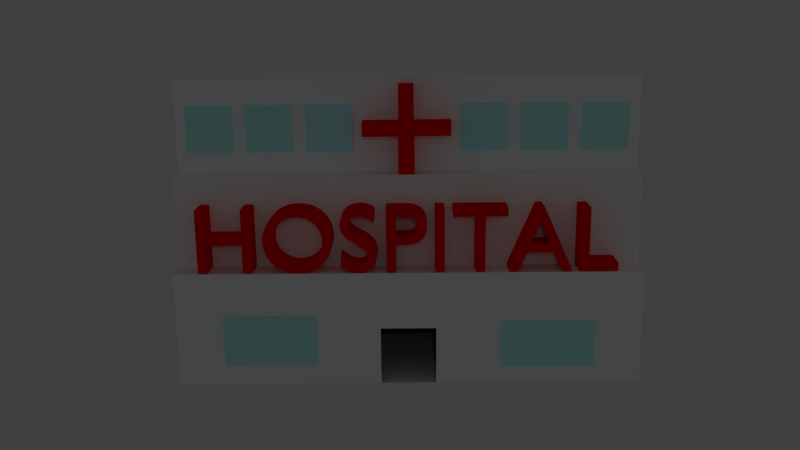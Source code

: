 # Source: hospital.blend  (saved by Blender 2.67.0; exported with 4.5.12 LTS)
import bpy
from mathutils import Matrix  # noqa: F401  (used for matrix-valued properties, if any)

bpy.ops.wm.read_factory_settings(use_empty=True)
scene = bpy.context.scene
scene.name = 'Scene'

# ---- collections
col_collection_1 = bpy.data.collections.new('Collection 1'); scene.collection.children.link(col_collection_1)

# ---- materials (node trees are filled in below, after node groups)
mat_host_glass = bpy.data.materials.new('HOST Glass')
mat_host_glass.alpha_threshold = 0.0
mat_host_glass.use_transparent_shadow = False
mat_host_glass.diffuse_color = (0.52, 1.0, 1.0, 1.0)
mat_host_glass.roughness = 0.5
mat_host_glass.line_color = (0.0, 0.0, 0.0, 0.5)
mat_host_red = bpy.data.materials.new('HOST RED')
mat_host_red.alpha_threshold = 0.0
mat_host_red.use_transparent_shadow = False
mat_host_red.diffuse_color = (1.0, 0.0, 0.0, 1.0)
mat_host_red.roughness = 0.5
mat_host_red.line_color = (0.0, 0.0, 0.0, 1.0)
mat_host_white = bpy.data.materials.new('HOST WHITE')
mat_host_white.alpha_threshold = 0.0
mat_host_white.use_transparent_shadow = False
mat_host_white.diffuse_color = (1.0, 1.0, 1.0, 1.0)
mat_host_white.roughness = 0.5
mat_host_white.line_color = (0.0, 0.0, 0.0, 1.0)

# ---- material node trees

# ---- world
world_world = bpy.data.worlds.new('World'); scene.world = world_world
world_world.color = (0.05088, 0.05088, 0.05088)
world_world.use_sun_shadow = False
world_world.sun_shadow_jitter_overblur = 0.0
world_world.cycles.sampling_method = 'MANUAL'
world_world.cycles.sample_map_resolution = 256

# ---- cameras
cam_camera = bpy.data.cameras.new('Camera')
cam_camera.clip_end = 100.0
cam_camera.lens = 35.0
cam_camera.sensor_width = 32.0
cam_camera.sensor_height = 18.0
cam_camera.ortho_scale = 7.314
cam_camera.dof.focus_distance = 0.0
cam_camera.dof.aperture_fstop = 128.0

# ---- lights
light_lamp = bpy.data.lights.new('Lamp', 'POINT')
light_lamp.transmission_factor = 0.0
light_lamp.cutoff_distance = 30.0
light_lamp.energy = 300.0
light_lamp.shadow_buffer_clip_start = 1.001
light_lamp.shadow_soft_size = 0.1
light_lamp.shadow_maximum_resolution = 0.006
light_lamp.use_absolute_resolution = True
light_lamp.cycles.use_multiple_importance_sampling = False

# ---- meshes
me_cube_010 = bpy.data.meshes.new('Cube.010')
me_cube_010.from_pydata([(-1.0, -1.0, -1.0), (-1.0, 1.0, -1.0), (1.0, 1.0, -1.0), (1.0, -1.0, -1.0), (-1.0, -1.0, 1.0), (-1.0, 1.0, 1.0), (1.0, 1.0, 1.0), (1.0, -1.0, 1.0)], [], [(4, 5, 1, 0), (5, 6, 2, 1), (6, 7, 3, 2), (7, 4, 0, 3), (0, 1, 2, 3), (7, 6, 5, 4)])
me_cube_010.materials.append(mat_host_glass)
me_cube_010.use_remesh_preserve_volume = False
me_cube_010.use_remesh_preserve_attributes = False
me_cube_010.use_mirror_vertex_groups = False
me_cube_010.update()
me_cube_009 = bpy.data.meshes.new('Cube.009')
me_cube_009.from_pydata([(-1.0, -1.0, -1.0), (-1.0, 1.0, -1.0), (1.0, 1.0, -1.0), (1.0, -1.0, -1.0), (-1.0, -1.0, 1.0), (-1.0, 1.0, 1.0), (1.0, 1.0, 1.0), (1.0, -1.0, 1.0)], [], [(4, 5, 1, 0), (5, 6, 2, 1), (6, 7, 3, 2), (7, 4, 0, 3), (0, 1, 2, 3), (7, 6, 5, 4)])
me_cube_009.materials.append(mat_host_glass)
me_cube_009.use_remesh_preserve_volume = False
me_cube_009.use_remesh_preserve_attributes = False
me_cube_009.use_mirror_vertex_groups = False
me_cube_009.update()
me_cube_008 = bpy.data.meshes.new('Cube.008')
me_cube_008.from_pydata([(-1.0, -1.0, -1.0), (-1.0, 1.0, -1.0), (1.0, 1.0, -1.0), (1.0, -1.0, -1.0), (-1.0, -1.0, 1.0), (-1.0, 1.0, 1.0), (1.0, 1.0, 1.0), (1.0, -1.0, 1.0)], [], [(4, 5, 1, 0), (5, 6, 2, 1), (6, 7, 3, 2), (7, 4, 0, 3), (0, 1, 2, 3), (7, 6, 5, 4)])
me_cube_008.materials.append(mat_host_glass)
me_cube_008.use_remesh_preserve_volume = False
me_cube_008.use_remesh_preserve_attributes = False
me_cube_008.use_mirror_vertex_groups = False
me_cube_008.update()
me_cube_007 = bpy.data.meshes.new('Cube.007')
me_cube_007.from_pydata([(-1.0, -1.0, -1.0), (-1.0, 1.0, -1.0), (1.0, 1.0, -1.0), (1.0, -1.0, -1.0), (-1.0, -1.0, 1.0), (-1.0, 1.0, 1.0), (1.0, 1.0, 1.0), (1.0, -1.0, 1.0)], [], [(4, 5, 1, 0), (5, 6, 2, 1), (6, 7, 3, 2), (7, 4, 0, 3), (0, 1, 2, 3), (7, 6, 5, 4)])
me_cube_007.materials.append(mat_host_glass)
me_cube_007.use_remesh_preserve_volume = False
me_cube_007.use_remesh_preserve_attributes = False
me_cube_007.use_mirror_vertex_groups = False
me_cube_007.update()
me_cube_006 = bpy.data.meshes.new('Cube.006')
me_cube_006.from_pydata([(-1.0, -1.0, -1.0), (-1.0, 1.0, -1.0), (1.0, 1.0, -1.0), (1.0, -1.0, -1.0), (-1.0, -1.0, 1.0), (-1.0, 1.0, 1.0), (1.0, 1.0, 1.0), (1.0, -1.0, 1.0)], [], [(4, 5, 1, 0), (5, 6, 2, 1), (6, 7, 3, 2), (7, 4, 0, 3), (0, 1, 2, 3), (7, 6, 5, 4)])
me_cube_006.materials.append(mat_host_glass)
me_cube_006.use_remesh_preserve_volume = False
me_cube_006.use_remesh_preserve_attributes = False
me_cube_006.use_mirror_vertex_groups = False
me_cube_006.update()
me_cube_005 = bpy.data.meshes.new('Cube.005')
me_cube_005.from_pydata([(-1.0, -1.0, -1.0), (-1.0, 1.0, -1.0), (1.0, 1.0, -1.0), (1.0, -1.0, -1.0), (-1.0, -1.0, 1.0), (-1.0, 1.0, 1.0), (1.0, 1.0, 1.0), (1.0, -1.0, 1.0)], [], [(4, 5, 1, 0), (5, 6, 2, 1), (6, 7, 3, 2), (7, 4, 0, 3), (0, 1, 2, 3), (7, 6, 5, 4)])
me_cube_005.materials.append(mat_host_glass)
me_cube_005.use_remesh_preserve_volume = False
me_cube_005.use_remesh_preserve_attributes = False
me_cube_005.use_mirror_vertex_groups = False
me_cube_005.update()
me_cube_004 = bpy.data.meshes.new('Cube.004')
me_cube_004.from_pydata([(-1.0, -1.0, -1.0), (-1.0, 1.0, -1.0), (1.0, 1.0, -1.0), (1.0, -1.0, -1.0), (-1.0, -1.0, 1.0), (-1.0, 1.0, 1.0), (1.0, 1.0, 1.0), (1.0, -1.0, 1.0)], [], [(4, 5, 1, 0), (5, 6, 2, 1), (6, 7, 3, 2), (7, 4, 0, 3), (0, 1, 2, 3), (7, 6, 5, 4)])
me_cube_004.materials.append(mat_host_glass)
me_cube_004.use_remesh_preserve_volume = False
me_cube_004.use_remesh_preserve_attributes = False
me_cube_004.use_mirror_vertex_groups = False
me_cube_004.update()
me_cube_003 = bpy.data.meshes.new('Cube.003')
me_cube_003.from_pydata([(-1.0, -1.0, -1.0), (-1.0, 1.0, -1.0), (1.0, 1.0, -1.0), (1.0, -1.0, -1.0), (-1.0, -1.0, 1.0), (-1.0, 1.0, 1.0), (1.0, 1.0, 1.0), (1.0, -1.0, 1.0)], [], [(4, 5, 1, 0), (5, 6, 2, 1), (6, 7, 3, 2), (7, 4, 0, 3), (0, 1, 2, 3), (7, 6, 5, 4)])
me_cube_003.materials.append(mat_host_glass)
me_cube_003.use_remesh_preserve_volume = False
me_cube_003.use_remesh_preserve_attributes = False
me_cube_003.use_mirror_vertex_groups = False
me_cube_003.update()
me_plane = bpy.data.meshes.new('Plane')
me_plane.from_pydata([(1.0, -0.1357, 0.0), (-1.0, -0.1424, 0.0), (-0.1896, -1.0, 0.0), (-0.1763, 1.0, 0.0), (0.164, 1.0, 0.0), (-1.0, 0.1779, 0.0), (1.0, 0.1779, 0.0), (-0.1763, 0.1779, 0.0), (0.164, 0.1779, 0.0), (0.1774, -1.0, 0.0), (-0.1896, -0.1424, 0.0), (0.1774, -0.1357, 0.0), (1.0, -0.1357, -0.5), (-1.0, -0.1424, -0.5), (-0.1896, -1.0, -0.5), (-0.1763, 1.0, -0.5), (0.164, 1.0, -0.5), (-1.0, 0.1779, -0.5), (1.0, 0.1779, -0.5), (-0.1763, 0.1779, -0.5), (0.164, 0.1779, -0.5), (0.1774, -1.0, -0.5), (-0.1896, -0.1424, -0.5), (0.1774, -0.1357, -0.5)], [], [(2, 9, 11, 0, 6, 8, 4, 3, 7, 5, 1, 10), (14, 22, 13, 17, 19, 15, 16, 20, 18, 12, 23, 21), (10, 22, 14, 2), (4, 16, 15, 3), (11, 23, 12, 0), (3, 15, 19, 7), (9, 21, 23, 11), (7, 19, 17, 5), (2, 14, 21, 9), (8, 20, 16, 4), (0, 12, 18, 6), (6, 18, 20, 8), (5, 17, 13, 1), (1, 13, 22, 10)])
me_plane.materials.append(mat_host_red)
me_plane.use_remesh_preserve_volume = False
me_plane.use_remesh_preserve_attributes = False
me_plane.use_mirror_vertex_groups = False
me_plane.update()
me_mesh = bpy.data.meshes.new('Mesh')
me_mesh.from_pydata([(4.213, 0.682, 0.0), (4.115, 0.682, 0.0), (4.115, 0.0, 0.0), (4.521, 0.0, 0.0), (4.521, 0.088, 0.0), (4.213, 0.088, 0.0), (3.736, 0.686, 0.0), (3.667, 0.686, 0.0), (3.374, 0.0, 0.0), (3.474, 0.0, 0.0), (3.56, 0.201, 0.0), (3.85, 0.201, 0.0), (3.941, 0.0, 0.0), (4.041, 0.0, 0.0), (3.7, 0.536, 0.0), (3.81, 0.289, 0.0), (3.598, 0.289, 0.0), (3.357, 0.682, 0.0), (2.787, 0.682, 0.0), (2.787, 0.594, 0.0), (3.023, 0.594, 0.0), (3.023, 0.0, 0.0), (3.121, 0.0, 0.0), (3.121, 0.594, 0.0), (3.357, 0.594, 0.0), (2.694, 0.682, 0.0), (2.596, 0.682, 0.0), (2.596, 0.0, 0.0), (2.694, 0.0, 0.0), (2.08, 0.682, 0.0), (2.08, 0.0, 0.0), (2.178, 0.0, 0.0), (2.178, 0.295, 0.0), (2.28, 0.295, 0.0), (2.318, 0.2967, 0.0), (2.352, 0.3017, 0.0), (2.383, 0.3098, 0.0), (2.41, 0.3207, 0.0), (2.434, 0.3343, 0.0), (2.454, 0.3504, 0.0), (2.471, 0.3686, 0.0), (2.485, 0.3889, 0.0), (2.496, 0.411, 0.0), (2.504, 0.4347, 0.0), (2.508, 0.4598, 0.0), (2.51, 0.486, 0.0), (2.509, 0.5125, 0.0), (2.504, 0.538, 0.0), (2.497, 0.5622, 0.0), (2.487, 0.5848, 0.0), (2.474, 0.6057, 0.0), (2.457, 0.6245, 0.0), (2.438, 0.6411, 0.0), (2.415, 0.6552, 0.0), (2.39, 0.6666, 0.0), (2.361, 0.675, 0.0), (2.329, 0.6802, 0.0), (2.293, 0.682, 0.0), (2.178, 0.594, 0.0), (2.293, 0.594, 0.0), (2.314, 0.5929, 0.0), (2.332, 0.5898, 0.0), (2.349, 0.5848, 0.0), (2.363, 0.5781, 0.0), (2.374, 0.5701, 0.0), (2.384, 0.5608, 0.0), (2.392, 0.5504, 0.0), (2.399, 0.5392, 0.0), (2.403, 0.5273, 0.0), (2.407, 0.5151, 0.0), (2.408, 0.5025, 0.0), (2.409, 0.49, 0.0), (2.408, 0.4736, 0.0), (2.405, 0.4585, 0.0), (2.401, 0.4446, 0.0), (2.394, 0.432, 0.0), (2.386, 0.4208, 0.0), (2.376, 0.411, 0.0), (2.365, 0.4026, 0.0), (2.353, 0.3956, 0.0), (2.339, 0.3902, 0.0), (2.323, 0.3862, 0.0), (2.307, 0.3838, 0.0), (2.289, 0.383, 0.0), (2.178, 0.383, 0.0), (1.951, 0.643, 0.0), (1.939, 0.6507, 0.0), (1.927, 0.6577, 0.0), (1.914, 0.664, 0.0), (1.902, 0.6697, 0.0), (1.889, 0.6747, 0.0), (1.877, 0.679, 0.0), (1.864, 0.6827, 0.0), (1.851, 0.6857, 0.0), (1.838, 0.688, 0.0), (1.825, 0.6897, 0.0), (1.812, 0.6907, 0.0), (1.799, 0.691, 0.0), (1.769, 0.6895, 0.0), (1.74, 0.6852, 0.0), (1.714, 0.6782, 0.0), (1.69, 0.6685, 0.0), (1.668, 0.6563, 0.0), (1.649, 0.6416, 0.0), (1.632, 0.6247, 0.0), (1.618, 0.6055, 0.0), (1.607, 0.5843, 0.0), (1.599, 0.561, 0.0), (1.594, 0.5359, 0.0), (1.592, 0.509, 0.0), (1.598, 0.4656, 0.0), (1.614, 0.4284, 0.0), (1.638, 0.3962, 0.0), (1.668, 0.368, 0.0), (1.703, 0.3429, 0.0), (1.74, 0.3197, 0.0), (1.776, 0.2976, 0.0), (1.811, 0.2753, 0.0), (1.841, 0.2519, 0.0), (1.865, 0.2265, 0.0), (1.881, 0.1978, 0.0), (1.887, 0.165, 0.0), (1.886, 0.1553, 0.0), (1.884, 0.1454, 0.0), (1.88, 0.1355, 0.0), (1.875, 0.1258, 0.0), (1.868, 0.1165, 0.0), (1.86, 0.1077, 0.0), (1.85, 0.0998, 0.0), (1.839, 0.09285, 0.0), (1.825, 0.08709, 0.0), (1.811, 0.08273, 0.0), (1.794, 0.07997, 0.0), (1.776, 0.079, 0.0), (1.759, 0.07973, 0.0), (1.743, 0.08189, 0.0), (1.727, 0.08547, 0.0), (1.711, 0.09044, 0.0), (1.695, 0.0968, 0.0), (1.68, 0.1045, 0.0), (1.665, 0.1135, 0.0), (1.65, 0.1239, 0.0), (1.636, 0.1355, 0.0), (1.622, 0.1484, 0.0), (1.609, 0.1626, 0.0), (1.596, 0.178, 0.0), (1.596, 0.054, 0.0), (1.61, 0.04373, 0.0), (1.625, 0.0344, 0.0), (1.639, 0.02602, 0.0), (1.654, 0.01856, 0.0), (1.67, 0.01201, 0.0), (1.685, 0.006375, 0.0), (1.701, 0.001634, 0.0), (1.717, -0.002222, 0.0), (1.734, -0.005203, 0.0), (1.751, -0.007319, 0.0), (1.769, -0.008582, 0.0), (1.787, -0.009, 0.0), (1.814, -0.007403, 0.0), (1.839, -0.002727, 0.0), (1.863, 0.004859, 0.0), (1.885, 0.01519, 0.0), (1.906, 0.02808, 0.0), (1.924, 0.04338, 0.0), (1.94, 0.0609, 0.0), (1.953, 0.08048, 0.0), (1.964, 0.102, 0.0), (1.971, 0.1251, 0.0), (1.976, 0.1499, 0.0), (1.978, 0.176, 0.0), (1.972, 0.2259, 0.0), (1.956, 0.2679, 0.0), (1.932, 0.3032, 0.0), (1.902, 0.333, 0.0), (1.867, 0.3587, 0.0), (1.83, 0.3812, 0.0), (1.794, 0.4021, 0.0), (1.759, 0.4223, 0.0), (1.729, 0.4432, 0.0), (1.705, 0.466, 0.0), (1.689, 0.4918, 0.0), (1.683, 0.522, 0.0), (1.684, 0.5337, 0.0), (1.687, 0.5447, 0.0), (1.691, 0.5549, 0.0), (1.697, 0.5643, 0.0), (1.704, 0.5729, 0.0), (1.713, 0.5805, 0.0), (1.724, 0.5871, 0.0), (1.735, 0.5927, 0.0), (1.748, 0.5971, 0.0), (1.761, 0.6003, 0.0), (1.776, 0.6023, 0.0), (1.791, 0.603, 0.0), (1.803, 0.6027, 0.0), (1.815, 0.6016, 0.0), (1.827, 0.5996, 0.0), (1.84, 0.5968, 0.0), (1.853, 0.593, 0.0), (1.867, 0.5881, 0.0), (1.88, 0.5821, 0.0), (1.894, 0.5749, 0.0), (1.908, 0.5663, 0.0), (1.922, 0.5564, 0.0), (1.937, 0.545, 0.0), (1.951, 0.532, 0.0), (0.774, 0.341, 0.0), (0.7769, 0.2953, 0.0), (0.7855, 0.2508, 0.0), (0.7995, 0.2083, 0.0), (0.8188, 0.168, 0.0), (0.8432, 0.1307, 0.0), (0.8724, 0.09663, 0.0), (0.9062, 0.06645, 0.0), (0.9445, 0.04063, 0.0), (0.987, 0.01967, 0.0), (1.034, 0.004079, 0.0), (1.084, -0.005646, 0.0), (1.138, -0.009, 0.0), (1.194, -0.005627, 0.0), (1.246, 0.004148, 0.0), (1.293, 0.01981, 0.0), (1.336, 0.04085, 0.0), (1.375, 0.06675, 0.0), (1.409, 0.097, 0.0), (1.438, 0.1311, 0.0), (1.463, 0.1685, 0.0), (1.482, 0.2087, 0.0), (1.496, 0.2512, 0.0), (1.504, 0.2955, 0.0), (1.507, 0.341, 0.0), (1.504, 0.3878, 0.0), (1.495, 0.4329, 0.0), (1.481, 0.4758, 0.0), (1.462, 0.5162, 0.0), (1.437, 0.5535, 0.0), (1.408, 0.5872, 0.0), (1.374, 0.6171, 0.0), (1.335, 0.6425, 0.0), (1.292, 0.663, 0.0), (1.245, 0.6783, 0.0), (1.194, 0.6877, 0.0), (1.14, 0.691, 0.0), (1.086, 0.6877, 0.0), (1.036, 0.6782, 0.0), (0.9896, 0.6629, 0.0), (0.9469, 0.6423, 0.0), (0.9083, 0.6168, 0.0), (0.8741, 0.5869, 0.0), (0.8445, 0.553, 0.0), (0.8198, 0.5157, 0.0), (0.8001, 0.4754, 0.0), (0.7858, 0.4326, 0.0), (0.777, 0.3876, 0.0), (0.875, 0.341, 0.0), (0.8773, 0.3776, 0.0), (0.8841, 0.4123, 0.0), (0.895, 0.4449, 0.0), (0.9099, 0.4751, 0.0), (0.9285, 0.5026, 0.0), (0.9505, 0.5272, 0.0), (0.9757, 0.5488, 0.0), (1.004, 0.5669, 0.0), (1.034, 0.5815, 0.0), (1.068, 0.5922, 0.0), (1.103, 0.5987, 0.0), (1.14, 0.601, 0.0), (1.177, 0.5987, 0.0), (1.213, 0.5922, 0.0), (1.246, 0.5815, 0.0), (1.277, 0.5669, 0.0), (1.305, 0.5488, 0.0), (1.33, 0.5273, 0.0), (1.352, 0.5026, 0.0), (1.371, 0.4751, 0.0), (1.386, 0.4449, 0.0), (1.397, 0.4123, 0.0), (1.404, 0.3776, 0.0), (1.406, 0.341, 0.0), (1.404, 0.3046, 0.0), (1.397, 0.27, 0.0), (1.386, 0.2375, 0.0), (1.371, 0.2074, 0.0), (1.352, 0.1798, 0.0), (1.33, 0.1551, 0.0), (1.305, 0.1335, 0.0), (1.277, 0.1153, 0.0), (1.246, 0.1007, 0.0), (1.213, 0.08991, 0.0), (1.177, 0.08327, 0.0), (1.14, 0.081, 0.0), (1.103, 0.08327, 0.0), (1.068, 0.08991, 0.0), (1.034, 0.1007, 0.0), (1.004, 0.1153, 0.0), (0.9757, 0.1335, 0.0), (0.9505, 0.1551, 0.0), (0.9285, 0.1798, 0.0), (0.9099, 0.2074, 0.0), (0.895, 0.2375, 0.0), (0.8841, 0.27, 0.0), (0.8773, 0.3046, 0.0), (0.653, 0.682, 0.0), (0.555, 0.682, 0.0), (0.555, 0.385, 0.0), (0.173, 0.385, 0.0), (0.173, 0.682, 0.0), (0.075, 0.682, 0.0), (0.075, 0.0, 0.0), (0.173, 0.0, 0.0), (0.173, 0.297, 0.0), (0.555, 0.297, 0.0), (0.555, 0.0, 0.0), (0.653, 0.0, 0.0), (4.213, 0.682, 0.3), (4.115, 0.682, 0.3), (4.115, 0.0, 0.3), (4.521, 0.0, 0.3), (4.521, 0.088, 0.3), (4.213, 0.088, 0.3), (3.736, 0.686, 0.3), (3.667, 0.686, 0.3), (3.374, 0.0, 0.3), (3.474, 0.0, 0.3), (3.56, 0.201, 0.3), (3.85, 0.201, 0.3), (3.941, 0.0, 0.3), (4.041, 0.0, 0.3), (3.7, 0.536, 0.3), (3.81, 0.289, 0.3), (3.598, 0.289, 0.3), (3.357, 0.682, 0.3), (2.787, 0.682, 0.3), (2.787, 0.594, 0.3), (3.023, 0.594, 0.3), (3.023, 0.0, 0.3), (3.121, 0.0, 0.3), (3.121, 0.594, 0.3), (3.357, 0.594, 0.3), (2.694, 0.682, 0.3), (2.596, 0.682, 0.3), (2.596, 0.0, 0.3), (2.694, 0.0, 0.3), (2.08, 0.682, 0.3), (2.08, 0.0, 0.3), (2.178, 0.0, 0.3), (2.178, 0.295, 0.3), (2.28, 0.295, 0.3), (2.318, 0.2967, 0.3), (2.352, 0.3017, 0.3), (2.383, 0.3098, 0.3), (2.41, 0.3207, 0.3), (2.434, 0.3343, 0.3), (2.454, 0.3504, 0.3), (2.471, 0.3686, 0.3), (2.485, 0.3889, 0.3), (2.496, 0.411, 0.3), (2.504, 0.4347, 0.3), (2.508, 0.4598, 0.3), (2.51, 0.486, 0.3), (2.509, 0.5125, 0.3), (2.504, 0.538, 0.3), (2.497, 0.5622, 0.3), (2.487, 0.5848, 0.3), (2.474, 0.6057, 0.3), (2.457, 0.6245, 0.3), (2.438, 0.6411, 0.3), (2.415, 0.6552, 0.3), (2.39, 0.6666, 0.3), (2.361, 0.675, 0.3), (2.329, 0.6802, 0.3), (2.293, 0.682, 0.3), (2.178, 0.594, 0.3), (2.293, 0.594, 0.3), (2.314, 0.5929, 0.3), (2.332, 0.5898, 0.3), (2.349, 0.5848, 0.3), (2.363, 0.5781, 0.3), (2.374, 0.5701, 0.3), (2.384, 0.5608, 0.3), (2.392, 0.5504, 0.3), (2.399, 0.5392, 0.3), (2.403, 0.5273, 0.3), (2.407, 0.5151, 0.3), (2.408, 0.5025, 0.3), (2.409, 0.49, 0.3), (2.408, 0.4736, 0.3), (2.405, 0.4585, 0.3), (2.401, 0.4446, 0.3), (2.394, 0.432, 0.3), (2.386, 0.4208, 0.3), (2.376, 0.411, 0.3), (2.365, 0.4026, 0.3), (2.353, 0.3956, 0.3), (2.339, 0.3902, 0.3), (2.323, 0.3862, 0.3), (2.307, 0.3838, 0.3), (2.289, 0.383, 0.3), (2.178, 0.383, 0.3), (1.951, 0.643, 0.3), (1.939, 0.6507, 0.3), (1.927, 0.6577, 0.3), (1.914, 0.664, 0.3), (1.902, 0.6697, 0.3), (1.889, 0.6747, 0.3), (1.877, 0.679, 0.3), (1.864, 0.6827, 0.3), (1.851, 0.6857, 0.3), (1.838, 0.688, 0.3), (1.825, 0.6897, 0.3), (1.812, 0.6907, 0.3), (1.799, 0.691, 0.3), (1.769, 0.6895, 0.3), (1.74, 0.6852, 0.3), (1.714, 0.6782, 0.3), (1.69, 0.6685, 0.3), (1.668, 0.6563, 0.3), (1.649, 0.6416, 0.3), (1.632, 0.6247, 0.3), (1.618, 0.6055, 0.3), (1.607, 0.5843, 0.3), (1.599, 0.561, 0.3), (1.594, 0.5359, 0.3), (1.592, 0.509, 0.3), (1.598, 0.4656, 0.3), (1.614, 0.4284, 0.3), (1.638, 0.3962, 0.3), (1.668, 0.368, 0.3), (1.703, 0.3429, 0.3), (1.74, 0.3197, 0.3), (1.776, 0.2976, 0.3), (1.811, 0.2753, 0.3), (1.841, 0.2519, 0.3), (1.865, 0.2265, 0.3), (1.881, 0.1978, 0.3), (1.887, 0.165, 0.3), (1.886, 0.1553, 0.3), (1.884, 0.1454, 0.3), (1.88, 0.1355, 0.3), (1.875, 0.1258, 0.3), (1.868, 0.1165, 0.3), (1.86, 0.1077, 0.3), (1.85, 0.0998, 0.3), (1.839, 0.09285, 0.3), (1.825, 0.08709, 0.3), (1.811, 0.08273, 0.3), (1.794, 0.07997, 0.3), (1.776, 0.079, 0.3), (1.759, 0.07973, 0.3), (1.743, 0.08189, 0.3), (1.727, 0.08547, 0.3), (1.711, 0.09044, 0.3), (1.695, 0.0968, 0.3), (1.68, 0.1045, 0.3), (1.665, 0.1135, 0.3), (1.65, 0.1239, 0.3), (1.636, 0.1355, 0.3), (1.622, 0.1484, 0.3), (1.609, 0.1626, 0.3), (1.596, 0.178, 0.3), (1.596, 0.054, 0.3), (1.61, 0.04373, 0.3), (1.625, 0.0344, 0.3), (1.639, 0.02602, 0.3), (1.654, 0.01856, 0.3), (1.67, 0.01201, 0.3), (1.685, 0.006375, 0.3), (1.701, 0.001634, 0.3), (1.717, -0.002222, 0.3), (1.734, -0.005203, 0.3), (1.751, -0.007319, 0.3), (1.769, -0.008582, 0.3), (1.787, -0.009, 0.3), (1.814, -0.007403, 0.3), (1.839, -0.002727, 0.3), (1.863, 0.004859, 0.3), (1.885, 0.01519, 0.3), (1.906, 0.02808, 0.3), (1.924, 0.04338, 0.3), (1.94, 0.0609, 0.3), (1.953, 0.08048, 0.3), (1.964, 0.102, 0.3), (1.971, 0.1251, 0.3), (1.976, 0.1499, 0.3), (1.978, 0.176, 0.3), (1.972, 0.2259, 0.3), (1.956, 0.2679, 0.3), (1.932, 0.3032, 0.3), (1.902, 0.333, 0.3), (1.867, 0.3587, 0.3), (1.83, 0.3812, 0.3), (1.794, 0.4021, 0.3), (1.759, 0.4223, 0.3), (1.729, 0.4432, 0.3), (1.705, 0.466, 0.3), (1.689, 0.4918, 0.3), (1.683, 0.522, 0.3), (1.684, 0.5337, 0.3), (1.687, 0.5447, 0.3), (1.691, 0.5549, 0.3), (1.697, 0.5643, 0.3), (1.704, 0.5729, 0.3), (1.713, 0.5805, 0.3), (1.724, 0.5871, 0.3), (1.735, 0.5927, 0.3), (1.748, 0.5971, 0.3), (1.761, 0.6003, 0.3), (1.776, 0.6023, 0.3), (1.791, 0.603, 0.3), (1.803, 0.6027, 0.3), (1.815, 0.6016, 0.3), (1.827, 0.5996, 0.3), (1.84, 0.5968, 0.3), (1.853, 0.593, 0.3), (1.867, 0.5881, 0.3), (1.88, 0.5821, 0.3), (1.894, 0.5749, 0.3), (1.908, 0.5663, 0.3), (1.922, 0.5564, 0.3), (1.937, 0.545, 0.3), (1.951, 0.532, 0.3), (0.774, 0.341, 0.3), (0.7769, 0.2953, 0.3), (0.7855, 0.2508, 0.3), (0.7995, 0.2083, 0.3), (0.8188, 0.168, 0.3), (0.8432, 0.1307, 0.3), (0.8724, 0.09663, 0.3), (0.9062, 0.06645, 0.3), (0.9445, 0.04063, 0.3), (0.987, 0.01967, 0.3), (1.034, 0.004079, 0.3), (1.084, -0.005646, 0.3), (1.138, -0.009, 0.3), (1.194, -0.005627, 0.3), (1.246, 0.004148, 0.3), (1.293, 0.01981, 0.3), (1.336, 0.04085, 0.3), (1.375, 0.06675, 0.3), (1.409, 0.097, 0.3), (1.438, 0.1311, 0.3), (1.463, 0.1685, 0.3), (1.482, 0.2087, 0.3), (1.496, 0.2512, 0.3), (1.504, 0.2955, 0.3), (1.507, 0.341, 0.3), (1.504, 0.3878, 0.3), (1.495, 0.4329, 0.3), (1.481, 0.4758, 0.3), (1.462, 0.5162, 0.3), (1.437, 0.5535, 0.3), (1.408, 0.5872, 0.3), (1.374, 0.6171, 0.3), (1.335, 0.6425, 0.3), (1.292, 0.663, 0.3), (1.245, 0.6783, 0.3), (1.194, 0.6877, 0.3), (1.14, 0.691, 0.3), (1.086, 0.6877, 0.3), (1.036, 0.6782, 0.3), (0.9896, 0.6629, 0.3), (0.9469, 0.6423, 0.3), (0.9083, 0.6168, 0.3), (0.8741, 0.5869, 0.3), (0.8445, 0.553, 0.3), (0.8198, 0.5157, 0.3), (0.8001, 0.4754, 0.3), (0.7858, 0.4326, 0.3), (0.777, 0.3876, 0.3), (0.875, 0.341, 0.3), (0.8773, 0.3776, 0.3), (0.8841, 0.4123, 0.3), (0.895, 0.4449, 0.3), (0.9099, 0.4751, 0.3), (0.9285, 0.5026, 0.3), (0.9505, 0.5272, 0.3), (0.9757, 0.5488, 0.3), (1.004, 0.5669, 0.3), (1.034, 0.5815, 0.3), (1.068, 0.5922, 0.3), (1.103, 0.5987, 0.3), (1.14, 0.601, 0.3), (1.177, 0.5987, 0.3), (1.213, 0.5922, 0.3), (1.246, 0.5815, 0.3), (1.277, 0.5669, 0.3), (1.305, 0.5488, 0.3), (1.33, 0.5273, 0.3), (1.352, 0.5026, 0.3), (1.371, 0.4751, 0.3), (1.386, 0.4449, 0.3), (1.397, 0.4123, 0.3), (1.404, 0.3776, 0.3), (1.406, 0.341, 0.3), (1.404, 0.3046, 0.3), (1.397, 0.27, 0.3), (1.386, 0.2375, 0.3), (1.371, 0.2074, 0.3), (1.352, 0.1798, 0.3), (1.33, 0.1551, 0.3), (1.305, 0.1335, 0.3), (1.277, 0.1153, 0.3), (1.246, 0.1007, 0.3), (1.213, 0.08991, 0.3), (1.177, 0.08327, 0.3), (1.14, 0.081, 0.3), (1.103, 0.08327, 0.3), (1.068, 0.08991, 0.3), (1.034, 0.1007, 0.3), (1.004, 0.1153, 0.3), (0.9757, 0.1335, 0.3), (0.9505, 0.1551, 0.3), (0.9285, 0.1798, 0.3), (0.9099, 0.2074, 0.3), (0.895, 0.2375, 0.3), (0.8841, 0.27, 0.3), (0.8773, 0.3046, 0.3), (0.653, 0.682, 0.3), (0.555, 0.682, 0.3), (0.555, 0.385, 0.3), (0.173, 0.385, 0.3), (0.173, 0.682, 0.3), (0.075, 0.682, 0.3), (0.075, 0.0, 0.3), (0.173, 0.0, 0.3), (0.173, 0.297, 0.3), (0.555, 0.297, 0.3), (0.555, 0.0, 0.3), (0.653, 0.0, 0.3)], [], [(2, 1, 0), (2, 0, 5), (2, 5, 4), (2, 4, 3), (8, 7, 6), (8, 6, 14), (14, 6, 13), (8, 14, 16), (15, 14, 13), (8, 16, 10), (10, 16, 15), (10, 15, 11), (11, 15, 13), (8, 10, 9), (12, 11, 13), (19, 18, 17), (19, 17, 24), (20, 19, 24), (21, 20, 23), (23, 20, 24), (21, 23, 22), (27, 26, 25), (27, 25, 28), (30, 29, 58), (58, 29, 57), (58, 57, 56), (58, 56, 55), (58, 55, 54), (58, 54, 53), (58, 53, 52), (58, 52, 51), (58, 51, 50), (58, 50, 59), (59, 50, 49), (30, 58, 84), (60, 59, 49), (61, 60, 49), (62, 61, 49), (62, 49, 48), (63, 62, 48), (64, 63, 48), (65, 64, 48), (65, 48, 47), (66, 65, 47), (67, 66, 47), (68, 67, 47), (68, 47, 46), (69, 68, 46), (70, 69, 46), (70, 46, 45), (71, 70, 45), (72, 71, 45), (72, 45, 44), (73, 72, 44), (73, 44, 43), (74, 73, 43), (75, 74, 43), (75, 43, 42), (76, 75, 42), (77, 76, 42), (77, 42, 41), (78, 77, 41), (79, 78, 41), (80, 79, 41), (81, 80, 41), (81, 41, 40), (82, 81, 40), (83, 82, 40), (30, 84, 32), (32, 84, 83), (32, 83, 40), (32, 40, 39), (32, 39, 38), (32, 38, 37), (32, 37, 36), (32, 36, 35), (32, 35, 34), (32, 34, 33), (30, 32, 31), (98, 97, 96), (98, 96, 95), (98, 95, 94), (99, 98, 94), (99, 94, 93), (99, 93, 92), (100, 99, 92), (100, 92, 91), (100, 91, 90), (101, 100, 90), (101, 90, 89), (101, 89, 88), (102, 101, 88), (102, 88, 87), (102, 87, 86), (103, 102, 86), (103, 86, 85), (103, 85, 198), (198, 85, 199), (199, 85, 200), (200, 85, 201), (201, 85, 202), (202, 85, 203), (203, 85, 204), (204, 85, 205), (205, 85, 206), (104, 103, 196), (196, 103, 197), (197, 103, 198), (105, 104, 194), (194, 104, 195), (195, 104, 196), (106, 105, 193), (193, 105, 194), (106, 193, 192), (106, 192, 191), (106, 191, 190), (106, 190, 189), (106, 189, 188), (107, 106, 188), (107, 188, 187), (107, 187, 186), (107, 186, 185), (108, 107, 185), (108, 185, 184), (108, 184, 183), (109, 108, 183), (109, 183, 182), (109, 182, 181), (110, 109, 181), (110, 181, 180), (110, 180, 179), (111, 110, 179), (111, 179, 178), (112, 111, 178), (112, 178, 177), (112, 177, 176), (113, 112, 176), (113, 176, 175), (114, 113, 175), (114, 175, 174), (115, 114, 174), (115, 174, 173), (116, 115, 173), (116, 173, 172), (117, 116, 172), (118, 117, 172), (118, 172, 171), (119, 118, 171), (120, 119, 171), (120, 171, 170), (121, 120, 170), (146, 145, 144), (121, 170, 169), (122, 121, 169), (146, 144, 143), (123, 122, 169), (123, 169, 168), (146, 143, 142), (124, 123, 168), (146, 142, 141), (125, 124, 168), (126, 125, 168), (126, 168, 167), (146, 141, 140), (127, 126, 167), (146, 140, 139), (128, 127, 167), (146, 139, 138), (128, 167, 166), (129, 128, 166), (146, 138, 137), (130, 129, 166), (146, 137, 136), (131, 130, 166), (146, 136, 135), (132, 131, 166), (146, 135, 134), (132, 166, 165), (133, 132, 165), (146, 134, 133), (146, 133, 165), (146, 165, 164), (147, 146, 164), (148, 147, 164), (148, 164, 163), (149, 148, 163), (149, 163, 162), (150, 149, 162), (151, 150, 162), (151, 162, 161), (152, 151, 161), (153, 152, 161), (153, 161, 160), (154, 153, 160), (155, 154, 160), (155, 160, 159), (156, 155, 159), (157, 156, 159), (157, 159, 158), (244, 243, 242), (244, 242, 241), (245, 244, 241), (245, 241, 240), (246, 245, 240), (246, 240, 239), (247, 246, 239), (247, 239, 238), (248, 247, 238), (248, 238, 237), (249, 248, 267), (267, 248, 237), (249, 267, 266), (268, 267, 237), (269, 268, 237), (249, 266, 265), (270, 269, 237), (249, 265, 264), (270, 237, 236), (250, 249, 264), (271, 270, 236), (250, 264, 263), (272, 271, 236), (250, 263, 262), (272, 236, 235), (251, 250, 262), (273, 272, 235), (251, 262, 261), (274, 273, 235), (251, 261, 260), (274, 235, 234), (252, 251, 260), (275, 274, 234), (252, 260, 259), (275, 234, 233), (253, 252, 259), (276, 275, 233), (253, 259, 258), (277, 276, 233), (253, 258, 257), (277, 233, 232), (254, 253, 257), (278, 277, 232), (254, 257, 256), (278, 232, 231), (207, 254, 256), (279, 278, 231), (207, 256, 255), (208, 207, 255), (208, 255, 302), (280, 279, 231), (280, 231, 230), (208, 302, 301), (281, 280, 230), (281, 230, 229), (209, 208, 301), (209, 301, 300), (282, 281, 229), (282, 229, 228), (210, 209, 300), (283, 282, 228), (210, 300, 299), (283, 228, 227), (211, 210, 299), (284, 283, 227), (211, 299, 298), (285, 284, 227), (211, 298, 297), (285, 227, 226), (212, 211, 297), (286, 285, 226), (212, 297, 296), (287, 286, 226), (212, 296, 295), (287, 226, 225), (213, 212, 295), (288, 287, 225), (213, 295, 294), (289, 288, 225), (213, 294, 293), (289, 225, 224), (214, 213, 293), (290, 289, 224), (214, 293, 292), (291, 290, 224), (214, 292, 291), (214, 291, 224), (214, 224, 223), (215, 214, 223), (215, 223, 222), (216, 215, 222), (216, 222, 221), (217, 216, 221), (217, 221, 220), (218, 217, 220), (218, 220, 219), (309, 308, 307), (309, 307, 306), (305, 304, 303), (305, 303, 314), (309, 306, 311), (311, 306, 305), (311, 305, 312), (312, 305, 314), (309, 311, 310), (313, 312, 314), (317, 315, 316), (317, 320, 315), (317, 319, 320), (317, 318, 319), (323, 321, 322), (323, 329, 321), (329, 328, 321), (323, 331, 329), (330, 328, 329), (323, 325, 331), (325, 330, 331), (325, 326, 330), (326, 328, 330), (323, 324, 325), (327, 328, 326), (334, 332, 333), (334, 339, 332), (335, 339, 334), (336, 338, 335), (338, 339, 335), (336, 337, 338), (342, 340, 341), (342, 343, 340), (345, 373, 344), (373, 372, 344), (373, 371, 372), (373, 370, 371), (373, 369, 370), (373, 368, 369), (373, 367, 368), (373, 366, 367), (373, 365, 366), (373, 374, 365), (374, 364, 365), (345, 399, 373), (375, 364, 374), (376, 364, 375), (377, 364, 376), (377, 363, 364), (378, 363, 377), (379, 363, 378), (380, 363, 379), (380, 362, 363), (381, 362, 380), (382, 362, 381), (383, 362, 382), (383, 361, 362), (384, 361, 383), (385, 361, 384), (385, 360, 361), (386, 360, 385), (387, 360, 386), (387, 359, 360), (388, 359, 387), (388, 358, 359), (389, 358, 388), (390, 358, 389), (390, 357, 358), (391, 357, 390), (392, 357, 391), (392, 356, 357), (393, 356, 392), (394, 356, 393), (395, 356, 394), (396, 356, 395), (396, 355, 356), (397, 355, 396), (398, 355, 397), (345, 347, 399), (347, 398, 399), (347, 355, 398), (347, 354, 355), (347, 353, 354), (347, 352, 353), (347, 351, 352), (347, 350, 351), (347, 349, 350), (347, 348, 349), (345, 346, 347), (413, 411, 412), (413, 410, 411), (413, 409, 410), (414, 409, 413), (414, 408, 409), (414, 407, 408), (415, 407, 414), (415, 406, 407), (415, 405, 406), (416, 405, 415), (416, 404, 405), (416, 403, 404), (417, 403, 416), (417, 402, 403), (417, 401, 402), (418, 401, 417), (418, 400, 401), (418, 513, 400), (513, 514, 400), (514, 515, 400), (515, 516, 400), (516, 517, 400), (517, 518, 400), (518, 519, 400), (519, 520, 400), (520, 521, 400), (419, 511, 418), (511, 512, 418), (512, 513, 418), (420, 509, 419), (509, 510, 419), (510, 511, 419), (421, 508, 420), (508, 509, 420), (421, 507, 508), (421, 506, 507), (421, 505, 506), (421, 504, 505), (421, 503, 504), (422, 503, 421), (422, 502, 503), (422, 501, 502), (422, 500, 501), (423, 500, 422), (423, 499, 500), (423, 498, 499), (424, 498, 423), (424, 497, 498), (424, 496, 497), (425, 496, 424), (425, 495, 496), (425, 494, 495), (426, 494, 425), (426, 493, 494), (427, 493, 426), (427, 492, 493), (427, 491, 492), (428, 491, 427), (428, 490, 491), (429, 490, 428), (429, 489, 490), (430, 489, 429), (430, 488, 489), (431, 488, 430), (431, 487, 488), (432, 487, 431), (433, 487, 432), (433, 486, 487), (434, 486, 433), (435, 486, 434), (435, 485, 486), (436, 485, 435), (461, 459, 460), (436, 484, 485), (437, 484, 436), (461, 458, 459), (438, 484, 437), (438, 483, 484), (461, 457, 458), (439, 483, 438), (461, 456, 457), (440, 483, 439), (441, 483, 440), (441, 482, 483), (461, 455, 456), (442, 482, 441), (461, 454, 455), (443, 482, 442), (461, 453, 454), (443, 481, 482), (444, 481, 443), (461, 452, 453), (445, 481, 444), (461, 451, 452), (446, 481, 445), (461, 450, 451), (447, 481, 446), (461, 449, 450), (447, 480, 481), (448, 480, 447), (461, 448, 449), (461, 480, 448), (461, 479, 480), (462, 479, 461), (463, 479, 462), (463, 478, 479), (464, 478, 463), (464, 477, 478), (465, 477, 464), (466, 477, 465), (466, 476, 477), (467, 476, 466), (468, 476, 467), (468, 475, 476), (469, 475, 468), (470, 475, 469), (470, 474, 475), (471, 474, 470), (472, 474, 471), (472, 473, 474), (559, 557, 558), (559, 556, 557), (560, 556, 559), (560, 555, 556), (561, 555, 560), (561, 554, 555), (562, 554, 561), (562, 553, 554), (563, 553, 562), (563, 552, 553), (564, 582, 563), (582, 552, 563), (564, 581, 582), (583, 552, 582), (584, 552, 583), (564, 580, 581), (585, 552, 584), (564, 579, 580), (585, 551, 552), (565, 579, 564), (586, 551, 585), (565, 578, 579), (587, 551, 586), (565, 577, 578), (587, 550, 551), (566, 577, 565), (588, 550, 587), (566, 576, 577), (589, 550, 588), (566, 575, 576), (589, 549, 550), (567, 575, 566), (590, 549, 589), (567, 574, 575), (590, 548, 549), (568, 574, 567), (591, 548, 590), (568, 573, 574), (592, 548, 591), (568, 572, 573), (592, 547, 548), (569, 572, 568), (593, 547, 592), (569, 571, 572), (593, 546, 547), (522, 571, 569), (594, 546, 593), (522, 570, 571), (523, 570, 522), (523, 617, 570), (595, 546, 594), (595, 545, 546), (523, 616, 617), (596, 545, 595), (596, 544, 545), (524, 616, 523), (524, 615, 616), (597, 544, 596), (597, 543, 544), (525, 615, 524), (598, 543, 597), (525, 614, 615), (598, 542, 543), (526, 614, 525), (599, 542, 598), (526, 613, 614), (600, 542, 599), (526, 612, 613), (600, 541, 542), (527, 612, 526), (601, 541, 600), (527, 611, 612), (602, 541, 601), (527, 610, 611), (602, 540, 541), (528, 610, 527), (603, 540, 602), (528, 609, 610), (604, 540, 603), (528, 608, 609), (604, 539, 540), (529, 608, 528), (605, 539, 604), (529, 607, 608), (606, 539, 605), (529, 606, 607), (529, 539, 606), (529, 538, 539), (530, 538, 529), (530, 537, 538), (531, 537, 530), (531, 536, 537), (532, 536, 531), (532, 535, 536), (533, 535, 532), (533, 534, 535), (624, 622, 623), (624, 621, 622), (620, 618, 619), (620, 629, 618), (624, 626, 621), (626, 620, 621), (626, 627, 620), (627, 629, 620), (624, 625, 626), (628, 629, 627), (72, 73, 388, 387), (119, 120, 435, 434), (300, 301, 616, 615), (146, 147, 462, 461), (23, 24, 339, 338), (68, 69, 384, 383), (250, 251, 566, 565), (239, 240, 555, 554), (123, 124, 439, 438), (299, 300, 615, 614), (262, 263, 578, 577), (221, 222, 537, 536), (118, 119, 434, 433), (282, 283, 598, 597), (226, 227, 542, 541), (1, 2, 317, 316), (42, 43, 358, 357), (273, 274, 589, 588), (54, 55, 370, 369), (81, 82, 397, 396), (293, 294, 609, 608), (111, 112, 427, 426), (198, 199, 514, 513), (121, 122, 437, 436), (6, 7, 322, 321), (116, 117, 432, 431), (237, 238, 553, 552), (156, 157, 472, 471), (99, 100, 415, 414), (107, 108, 423, 422), (47, 48, 363, 362), (261, 262, 577, 576), (283, 284, 599, 598), (260, 261, 576, 575), (164, 165, 480, 479), (98, 99, 414, 413), (158, 159, 474, 473), (216, 217, 532, 531), (95, 96, 411, 410), (34, 35, 350, 349), (30, 31, 346, 345), (117, 118, 433, 432), (28, 25, 340, 343), (295, 296, 611, 610), (243, 244, 559, 558), (46, 47, 362, 361), (79, 80, 395, 394), (172, 173, 488, 487), (217, 218, 533, 532), (199, 200, 515, 514), (277, 278, 593, 592), (189, 190, 505, 504), (40, 41, 356, 355), (21, 22, 337, 336), (190, 191, 506, 505), (69, 70, 385, 384), (194, 195, 510, 509), (269, 270, 585, 584), (78, 79, 394, 393), (311, 312, 627, 626), (161, 162, 477, 476), (133, 134, 449, 448), (178, 179, 494, 493), (139, 140, 455, 454), (2, 3, 318, 317), (238, 239, 554, 553), (109, 110, 425, 424), (258, 259, 574, 573), (235, 236, 551, 550), (74, 75, 390, 389), (225, 226, 541, 540), (122, 123, 438, 437), (153, 154, 469, 468), (108, 109, 424, 423), (279, 280, 595, 594), (19, 20, 335, 334), (17, 18, 333, 332), (25, 26, 341, 340), (131, 132, 447, 446), (22, 23, 338, 337), (104, 105, 420, 419), (222, 223, 538, 537), (266, 267, 582, 581), (92, 93, 408, 407), (223, 224, 539, 538), (227, 228, 543, 542), (129, 130, 445, 444), (302, 255, 570, 617), (97, 98, 413, 412), (275, 276, 591, 590), (263, 264, 579, 578), (296, 297, 612, 611), (75, 76, 391, 390), (240, 241, 556, 555), (304, 305, 620, 619), (58, 59, 374, 373), (136, 137, 452, 451), (57, 29, 344, 372), (230, 231, 546, 545), (186, 187, 502, 501), (294, 295, 610, 609), (206, 85, 400, 521), (101, 102, 417, 416), (44, 45, 360, 359), (188, 189, 504, 503), (171, 172, 487, 486), (130, 131, 446, 445), (3, 4, 319, 318), (185, 186, 501, 500), (196, 197, 512, 511), (193, 194, 509, 508), (272, 273, 588, 587), (160, 161, 476, 475), (202, 203, 518, 517), (144, 145, 460, 459), (90, 91, 406, 405), (96, 97, 412, 411), (251, 252, 567, 566), (50, 51, 366, 365), (281, 282, 597, 596), (41, 42, 357, 356), (20, 21, 336, 335), (135, 136, 451, 450), (61, 62, 377, 376), (8, 9, 324, 323), (151, 152, 467, 466), (309, 310, 625, 624), (285, 286, 601, 600), (303, 304, 619, 618), (9, 10, 325, 324), (85, 86, 401, 400), (18, 19, 334, 333), (36, 37, 352, 351), (210, 211, 526, 525), (84, 58, 373, 399), (289, 290, 605, 604), (267, 268, 583, 582), (163, 164, 479, 478), (286, 287, 602, 601), (218, 219, 534, 533), (280, 281, 596, 595), (43, 44, 359, 358), (212, 213, 528, 527), (179, 180, 495, 494), (154, 155, 470, 469), (113, 114, 429, 428), (145, 146, 461, 460), (103, 104, 419, 418), (52, 53, 368, 367), (213, 214, 529, 528), (134, 135, 450, 449), (252, 253, 568, 567), (126, 127, 442, 441), (91, 92, 407, 406), (67, 68, 383, 382), (292, 293, 608, 607), (65, 66, 381, 380), (140, 141, 456, 455), (38, 39, 354, 353), (313, 314, 629, 628), (253, 254, 569, 568), (298, 299, 614, 613), (13, 6, 321, 328), (306, 307, 622, 621), (192, 193, 508, 507), (308, 309, 624, 623), (215, 216, 531, 530), (169, 170, 485, 484), (147, 148, 463, 462), (105, 106, 421, 420), (214, 215, 530, 529), (182, 183, 498, 497), (143, 144, 459, 458), (73, 74, 389, 388), (165, 166, 481, 480), (265, 266, 581, 580), (270, 271, 586, 585), (232, 233, 548, 547), (312, 313, 628, 627), (150, 151, 466, 465), (241, 242, 557, 556), (142, 143, 458, 457), (128, 129, 444, 443), (157, 158, 473, 472), (4, 5, 320, 319), (82, 83, 398, 397), (94, 95, 410, 409), (220, 221, 536, 535), (93, 94, 409, 408), (27, 28, 343, 342), (255, 256, 571, 570), (195, 196, 511, 510), (254, 207, 522, 569), (49, 50, 365, 364), (88, 89, 404, 403), (288, 289, 604, 603), (159, 160, 475, 474), (276, 277, 592, 591), (167, 168, 483, 482), (31, 32, 347, 346), (148, 149, 464, 463), (209, 210, 525, 524), (257, 258, 573, 572), (314, 303, 618, 629), (15, 16, 331, 330), (224, 225, 540, 539), (245, 246, 561, 560), (137, 138, 453, 452), (132, 133, 448, 447), (37, 38, 353, 352), (234, 235, 550, 549), (62, 63, 378, 377), (268, 269, 584, 583), (55, 56, 371, 370), (138, 139, 454, 453), (208, 209, 524, 523), (141, 142, 457, 456), (259, 260, 575, 574), (244, 245, 560, 559), (187, 188, 503, 502), (83, 84, 399, 398), (207, 208, 523, 522), (264, 265, 580, 579), (56, 57, 372, 371), (53, 54, 369, 368), (127, 128, 443, 442), (175, 176, 491, 490), (184, 185, 500, 499), (102, 103, 418, 417), (290, 291, 606, 605), (60, 61, 376, 375), (115, 116, 431, 430), (149, 150, 465, 464), (76, 77, 392, 391), (236, 237, 552, 551), (305, 306, 621, 620), (45, 46, 361, 360), (64, 65, 380, 379), (59, 60, 375, 374), (191, 192, 507, 506), (0, 1, 316, 315), (203, 204, 519, 518), (26, 27, 342, 341), (87, 88, 403, 402), (39, 40, 355, 354), (278, 279, 594, 593), (86, 87, 402, 401), (48, 49, 364, 363), (231, 232, 547, 546), (70, 71, 386, 385), (166, 167, 482, 481), (204, 205, 520, 519), (14, 15, 330, 329), (100, 101, 416, 415), (249, 250, 565, 564), (5, 0, 315, 320), (228, 229, 544, 543), (170, 171, 486, 485), (112, 113, 428, 427), (66, 67, 382, 381), (180, 181, 496, 495), (124, 125, 440, 439), (11, 12, 327, 326), (32, 33, 348, 347), (287, 288, 603, 602), (307, 308, 623, 622), (271, 272, 587, 586), (297, 298, 613, 612), (168, 169, 484, 483), (256, 257, 572, 571), (181, 182, 497, 496), (219, 220, 535, 534), (233, 234, 549, 548), (29, 30, 345, 344), (197, 198, 513, 512), (173, 174, 489, 488), (177, 178, 493, 492), (110, 111, 426, 425), (162, 163, 478, 477), (247, 248, 563, 562), (16, 14, 329, 331), (80, 81, 396, 395), (10, 11, 326, 325), (242, 243, 558, 557), (33, 34, 349, 348), (211, 212, 527, 526), (51, 52, 367, 366), (106, 107, 422, 421), (7, 8, 323, 322), (125, 126, 441, 440), (89, 90, 405, 404), (284, 285, 600, 599), (274, 275, 590, 589), (229, 230, 545, 544), (71, 72, 387, 386), (205, 206, 521, 520), (114, 115, 430, 429), (77, 78, 393, 392), (35, 36, 351, 350), (301, 302, 617, 616), (183, 184, 499, 498), (291, 292, 607, 606), (12, 13, 328, 327), (155, 156, 471, 470), (174, 175, 490, 489), (120, 121, 436, 435), (63, 64, 379, 378), (152, 153, 468, 467), (24, 17, 332, 339), (176, 177, 492, 491), (248, 249, 564, 563), (201, 202, 517, 516), (200, 201, 516, 515), (246, 247, 562, 561), (310, 311, 626, 625)])
me_mesh.materials.append(mat_host_red)
me_mesh.use_remesh_preserve_volume = False
me_mesh.use_remesh_preserve_attributes = False
me_mesh.use_mirror_vertex_groups = False
me_mesh.update()
me_cube_001 = bpy.data.meshes.new('Cube.001')
me_cube_001.from_pydata([(-1.0, -1.0, -1.0), (-1.0, 1.0, -1.0), (1.0, 1.0, -1.0), (1.0, -1.0, -1.0), (-1.0, -1.0, 1.0), (-1.0, 1.0, 1.0), (1.0, 1.0, 1.0), (1.0, -1.0, 1.0), (1.0, 0.002699, 1.0), (-1.0, 0.002699, 1.0), (-1.0, 1.0, 2.6), (1.0, 1.0, 2.6), (1.0, 0.002699, 2.6), (-1.0, 0.002699, 2.6), (-0.1185, -1.0, -1.0), (0.1202, -1.0, -1.0), (-0.3967, -1.0, -0.5683), (-0.1185, -1.0, 0.005938), (0.1202, -1.0, 0.005938), (-0.3967, -1.0, 0.1915), (-0.7838, -1.0, 0.2032), (-0.7838, -1.0, -0.5683), (0.4021, -1.0, 0.1103), (0.4021, -1.0, -0.6331), (0.7948, -1.0, -0.6331), (0.7948, -1.0, 0.08922), (1.0, 0.002699, 1.0), (-1.0, 0.002699, 1.0), (1.0, 0.002699, 2.6), (-1.0, 0.002699, 2.6), (1.0, -0.5077, 1.0), (-1.0, -0.5077, 1.0), (1.0, -0.5077, 2.6), (-1.0, -0.5077, 2.6), (-1.0, 1.0, 2.6), (1.0, 1.0, 2.6), (1.0, 0.002699, 2.6), (-1.0, 0.002699, 2.6), (1.0, 0.002699, 2.6), (-1.0, 0.002699, 2.6), (1.0, -0.5077, 2.6), (-1.0, -0.5077, 2.6), (1.0, -0.8804, 1.0), (-1.0, -0.8804, 1.0), (1.0, -0.8804, 2.6), (-1.0, -0.8804, 2.6), (1.0, 0.002699, 2.6), (-1.0, 0.002699, 2.6), (1.0, -0.5077, 2.6), (-1.0, -0.5077, 2.6), (-1.0, 1.0, 4.2), (1.0, 1.0, 4.2), (1.0, 0.002699, 4.2), (-1.0, 0.002699, 4.2), (1.0, 0.002699, 4.2), (-1.0, 0.002699, 4.2), (1.0, -0.5077, 4.2), (-1.0, -0.5077, 4.2), (1.0, -0.7084, 2.6), (-1.0, -0.7084, 2.6), (1.0, -0.7084, 4.2), (-1.0, -0.7084, 4.2), (1.0, -0.784, 2.6), (-1.0, -0.784, 2.6), (1.0, -0.784, 4.2), (-1.0, -0.784, 4.2)], [], [(4, 9, 5, 1, 0), (5, 6, 2, 1), (6, 8, 7, 3, 2), (7, 4, 0, 21, 20, 19, 17, 18, 22, 25, 24, 3), (0, 1, 2, 3, 15, 14), (7, 8, 9, 4), (8, 12, 28, 26), (11, 10, 34, 35), (5, 9, 13, 10), (6, 5, 10, 11), (8, 6, 11, 12), (17, 19, 16, 21, 0, 14), (3, 24, 23, 22, 18, 15), (12, 11, 35, 36), (13, 9, 27, 29), (9, 8, 26, 27), (12, 13, 29, 28), (32, 33, 45, 44), (26, 28, 32, 30), (29, 27, 31, 33), (27, 26, 30, 31), (35, 34, 50, 51), (38, 39, 47, 46), (32, 28, 38, 40), (33, 32, 40, 41), (10, 13, 37, 34), (29, 33, 41, 39), (13, 12, 36, 37), (28, 29, 39, 38), (43, 42, 44, 45), (30, 32, 44, 42), (33, 31, 43, 45), (31, 30, 42, 43), (56, 57, 61, 60), (41, 40, 48, 49), (39, 41, 49, 47), (40, 38, 46, 48), (52, 51, 50, 53), (54, 55, 57, 56), (46, 47, 55, 54), (34, 37, 53, 50), (48, 46, 54, 56), (37, 36, 52, 53), (47, 49, 57, 55), (36, 35, 51, 52), (61, 59, 63, 65), (57, 49, 59, 61), (49, 48, 58, 59), (48, 56, 60, 58), (63, 62, 64, 65), (59, 58, 62, 63), (60, 61, 65, 64), (58, 60, 64, 62)])
me_cube_001.materials.append(mat_host_white)
me_cube_001.use_remesh_preserve_volume = False
me_cube_001.use_remesh_preserve_attributes = False
me_cube_001.use_mirror_vertex_groups = False
me_cube_001.update()

# ---- objects
ob_cube_008 = bpy.data.objects.new('Cube.008', me_cube_010)
ob_cube_007 = bpy.data.objects.new('Cube.007', me_cube_009)
ob_cube_006 = bpy.data.objects.new('Cube.006', me_cube_008)
ob_cube_005 = bpy.data.objects.new('Cube.005', me_cube_007)
ob_cube_004 = bpy.data.objects.new('Cube.004', me_cube_006)
ob_cube_003 = bpy.data.objects.new('Cube.003', me_cube_005)
ob_cube_002 = bpy.data.objects.new('Cube.002', me_cube_004)
ob_cube_001 = bpy.data.objects.new('Cube.001', me_cube_003)
ob_plane = bpy.data.objects.new('Plane', me_plane)
ob_text = bpy.data.objects.new('Text', me_mesh)
ob_cube = bpy.data.objects.new('Cube', me_cube_001)
ob_lamp = bpy.data.objects.new('Lamp', light_lamp)
ob_camera = bpy.data.objects.new('Camera', cam_camera)

# ---- transforms, parenting, visibility, modifiers, constraints
ob_cube_008.location = (1.67, -3.941, 5.459)
ob_cube_008.scale = (0.5, 0.05, 0.5)
ob_cube_008.lineart.crease_threshold = 0.0
ob_cube_007.location = (2.955, -3.941, 5.459)
ob_cube_007.scale = (0.5, 0.05, 0.5)
ob_cube_007.lineart.crease_threshold = 0.0
ob_cube_006.location = (4.257, -3.941, 5.459)
ob_cube_006.scale = (0.5, 0.05, 0.5)
ob_cube_006.lineart.crease_threshold = 0.0
ob_cube_005.location = (-1.67, -3.941, 5.459)
ob_cube_005.scale = (0.5, 0.05, 0.5)
ob_cube_005.lineart.crease_threshold = 0.0
ob_cube_004.location = (-2.972, -3.941, 5.459)
ob_cube_004.scale = (0.5, 0.05, 0.5)
ob_cube_004.lineart.crease_threshold = 0.0
ob_cube_003.location = (-4.257, -3.941, 5.459)
ob_cube_003.scale = (0.5, 0.05, 0.5)
ob_cube_003.lineart.crease_threshold = 0.0
ob_cube_002.location = (2.992, -4.983, 0.9171)
ob_cube_002.rotation_euler = (1.571, 0.0, 0.0)
ob_cube_002.scale = (1.0, 0.5106, 0.1)
ob_cube_002.lineart.crease_threshold = 0.0
ob_cube_001.location = (-2.964, -4.983, 1.014)
ob_cube_001.rotation_euler = (1.571, 0.0, 0.0)
ob_cube_001.scale = (1.0, 0.55, 0.1)
ob_cube_001.lineart.crease_threshold = 0.0
ob_plane.location = (-6.628e-05, -4.391, 5.454)
ob_plane.rotation_euler = (1.571, 0.0, 0.0)
ob_plane.scale = (0.9447, 0.9447, 0.9447)
ob_plane.lineart.crease_threshold = 0.0
ob_text.location = (-4.604, -4.375, 2.527)
ob_text.rotation_euler = (1.571, 0.0, 0.0)
ob_text.scale = (2.0, 2.0, 2.055)
ob_text.lineart.crease_threshold = 0.0
ob_cube.location = (-6.628e-05, 0.0, 1.255)
ob_cube.scale = (5.0, 5.0, 1.25)
ob_cube.lineart.crease_threshold = 0.0
ob_lamp.location = (1.029, -34.3, 13.62)
ob_lamp.rotation_euler = (0.6503, 0.05522, 1.866)
ob_lamp.lock_rotations_4d = False
ob_lamp.empty_display_type = 'ARROWS'
ob_lamp.color = (0.0, 0.0, 0.0, 0.0)
ob_lamp.lineart.crease_threshold = 0.0
ob_camera.location = (0.117, -22.71, 7.979)
ob_camera.rotation_euler = (1.326, 0.01166, 0.01223)
ob_camera.scale = (1.0, 1.0, 1.0)
ob_camera.lock_rotations_4d = False
ob_camera.empty_display_type = 'ARROWS'
ob_camera.color = (0.0, 0.0, 0.0, 0.0)
ob_camera.display_type = 'WIRE'
ob_camera.lineart.crease_threshold = 0.0

# ---- collection membership
col_collection_1.objects.link(ob_cube_008)
col_collection_1.objects.link(ob_cube_007)
col_collection_1.objects.link(ob_cube_006)
col_collection_1.objects.link(ob_cube_005)
col_collection_1.objects.link(ob_cube_004)
col_collection_1.objects.link(ob_cube_003)
col_collection_1.objects.link(ob_cube_002)
col_collection_1.objects.link(ob_cube_001)
col_collection_1.objects.link(ob_plane)
col_collection_1.objects.link(ob_text)
col_collection_1.objects.link(ob_cube)
col_collection_1.objects.link(ob_lamp)
col_collection_1.objects.link(ob_camera)

# ---- scene / render settings (as saved in the file)
scene.camera = ob_camera
scene.frame_start = 1; scene.frame_end = 250; scene.frame_set(0)
scene.render.engine = 'BLENDER_EEVEE_NEXT'
scene.render.image_settings.color_mode = 'RGB'
scene.render.image_settings.compression = 90
scene.render.resolution_percentage = 50
scene.render.dither_intensity = 0.0
scene.cycles.use_denoising = False
scene.cycles.samples = 10
scene.cycles.sampling_pattern = 'TABULATED_SOBOL'
scene.cycles.light_sampling_threshold = 0.0
scene.cycles.use_adaptive_sampling = False
scene.cycles.use_light_tree = False
scene.cycles.blur_glossy = 0.0
scene.cycles.volume_bounces = 1
scene.cycles.pixel_filter_type = 'GAUSSIAN'
scene.cycles.sample_clamp_indirect = 0.0
scene.view_settings.view_transform = 'Standard'
bpy.context.view_layer.update()
